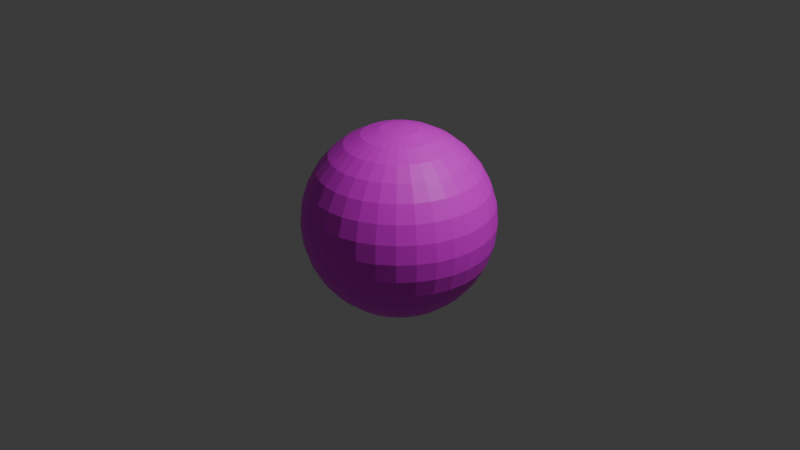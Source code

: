 # Source: 3D_icon.blend  (saved by Blender 4.1.24; exported with 4.5.12 LTS)
import bpy
from mathutils import Matrix  # noqa: F401  (used for matrix-valued properties, if any)

bpy.ops.wm.read_factory_settings(use_empty=True)
scene = bpy.context.scene
scene.name = 'Scene'

# ---- collections
col_collection = bpy.data.collections.new('Collection'); scene.collection.children.link(col_collection)

# ---- images (referenced by path relative to the original .blend; pixels are not part of the script)
import os
ASSET_DIR = os.environ.get("B2B_ASSET_DIR", "")  # directory of the original .blend (textures are referenced by path, not embedded)
HERE = os.path.dirname(os.path.abspath(__file__))  # packed textures are extracted next to this script under _unpacked/

def load_image(name, relpath, width, height, colorspace="sRGB"):
    """Load a texture the original file referenced (path relative to the .blend, or extracted next to this script)."""
    p = next((c for c in (os.path.join(HERE, relpath), os.path.join(ASSET_DIR, relpath)) if relpath and os.path.exists(c)), "")
    if p:
        img = bpy.data.images.load(p, check_existing=True)
        img.name = name
    else:  # same state as the original file: an image datablock whose file is absent (Cycles renders it pink)
        img = bpy.data.images.new(name, width, height)
        img.source = "FILE"
        img.filepath = "//" + (relpath or name)
    img.colorspace_settings.name = colorspace
    return img
img_fantasy_map_png = load_image('fantasy map.PNG', 'fantasy map.PNG', 1024, 1024, 'sRGB')

# ---- materials (node trees are filled in below, after node groups)
mat_material = bpy.data.materials.new('Material')
mat_material.alpha_threshold = 0.0
mat_material.use_transparent_shadow = False
mat_material.roughness = 0.5
mat_material.line_color = (0.0, 0.0, 0.0, 1.0)

# ---- material node trees
mat_material.use_nodes = True; mat_material.node_tree.nodes.clear()
_N = mat_material.node_tree.nodes; _L = mat_material.node_tree.links
n0 = _N.new('ShaderNodeOutputMaterial'); n0.name = 'Material Output'; n0.location = (300, 300)
n1 = _N.new('ShaderNodeBsdfPrincipled'); n1.name = 'Principled BSDF'; n1.location = (10, 300)
n1.inputs[3].default_value = 1.45
n2 = _N.new('ShaderNodeTexImage'); n2.name = 'Image Texture'; n2.location = (-190, 280)
n2.image = img_fantasy_map_png
n2.extension = 'EXTEND'
_L.new(n1.outputs[0], n0.inputs[0])
_L.new(n2.outputs[0], n1.inputs[0])
n0.is_active_output = True

# ---- world
world_world = bpy.data.worlds.new('World'); scene.world = world_world
world_world.use_nodes = True; world_world.node_tree.nodes.clear()
_N = world_world.node_tree.nodes; _L = world_world.node_tree.links
n0 = _N.new('ShaderNodeOutputWorld'); n0.name = 'World Output'; n0.location = (300, 300)
n1 = _N.new('ShaderNodeBackground'); n1.name = 'Background'; n1.location = (10, 300)
n1.inputs[0].default_value = (0.05088, 0.05088, 0.05088, 1.0)
_L.new(n1.outputs[0], n0.inputs[0])
n0.is_active_output = True
world_world.color = (0.05088, 0.05088, 0.05088)
world_world.use_sun_shadow = False
world_world.sun_shadow_jitter_overblur = 0.0

# ---- cameras
cam_camera = bpy.data.cameras.new('Camera')
cam_camera.clip_end = 100.0
cam_camera.ortho_scale = 7.314

# ---- lights
light_light = bpy.data.lights.new('Light', 'POINT')
light_light.transmission_factor = 0.0
light_light.energy = 1000.0
light_light.shadow_soft_size = 0.1
light_light.shadow_maximum_resolution = 0.006
light_light.use_absolute_resolution = True

# ---- meshes
me_sphere = bpy.data.meshes.new('Sphere')
me_sphere.from_pydata([(0.0, 0.5556, 0.8315), (0.0, 0.8315, 0.5556), (0.0, 0.9808, 0.1951), (0.0, 1.0, 0.0), (0.0, 0.9808, -0.1951), (0.0, 0.8315, -0.5556), (0.03806, 0.1913, 0.9808), (0.07466, 0.3753, 0.9239), (0.1084, 0.5449, 0.8315), (0.1379, 0.6935, 0.7071), (0.1622, 0.8155, 0.5556), (0.1802, 0.9061, 0.3827), (0.1913, 0.9619, 0.1951), (0.1951, 0.9808, 0.0), (0.1913, 0.9619, -0.1951), (0.1802, 0.9061, -0.3827), (0.1622, 0.8155, -0.5556), (0.1379, 0.6935, -0.7071), (0.1084, 0.5449, -0.8315), (0.07466, 0.3753, -0.9239), (0.03806, 0.1913, -0.9808), (0.07466, 0.1802, 0.9808), (0.1464, 0.3536, 0.9239), (0.2126, 0.5133, 0.8315), (0.2706, 0.6533, 0.7071), (0.3182, 0.7682, 0.5556), (0.3536, 0.8536, 0.3827), (0.3753, 0.9061, 0.1951), (0.3827, 0.9239, 0.0), (0.3753, 0.9061, -0.1951), (0.3536, 0.8536, -0.3827), (0.3182, 0.7682, -0.5556), (0.2706, 0.6533, -0.7071), (0.2126, 0.5133, -0.8315), (0.1464, 0.3536, -0.9239), (0.07466, 0.1802, -0.9808), (0.1084, 0.1622, 0.9808), (0.2126, 0.3182, 0.9239), (0.3087, 0.4619, 0.8315), (0.3928, 0.5879, 0.7071), (0.4619, 0.6913, 0.5556), (0.5133, 0.7682, 0.3827), (0.5449, 0.8155, 0.1951), (0.5556, 0.8315, 0.0), (0.5449, 0.8155, -0.1951), (0.5133, 0.7682, -0.3827), (0.4619, 0.6913, -0.5556), (0.3928, 0.5879, -0.7071), (0.3087, 0.4619, -0.8315), (0.2126, 0.3182, -0.9239), (0.1084, 0.1622, -0.9808), (0.1379, 0.1379, 0.9808), (0.2706, 0.2706, 0.9239), (0.3928, 0.3928, 0.8315), (0.5, 0.5, 0.7071), (0.5879, 0.5879, 0.5556), (0.6533, 0.6533, 0.3827), (0.6935, 0.6935, 0.1951), (0.7071, 0.7071, 0.0), (0.6935, 0.6935, -0.1951), (0.6533, 0.6533, -0.3827), (0.5879, 0.5879, -0.5556), (0.5, 0.5, -0.7071), (0.3928, 0.3928, -0.8315), (0.2706, 0.2706, -0.9239), (0.1379, 0.1379, -0.9808), (0.1622, 0.1084, 0.9808), (0.3182, 0.2126, 0.9239), (0.4619, 0.3087, 0.8315), (0.5879, 0.3928, 0.7071), (0.6913, 0.4619, 0.5556), (0.7682, 0.5133, 0.3827), (0.8155, 0.5449, 0.1951), (0.8315, 0.5556, 0.0), (0.8155, 0.5449, -0.1951), (0.7682, 0.5133, -0.3827), (0.6913, 0.4619, -0.5556), (0.5879, 0.3928, -0.7071), (0.4619, 0.3087, -0.8315), (0.3182, 0.2126, -0.9239), (0.1622, 0.1084, -0.9808), (0.0, 0.0, 1.0), (0.1802, 0.07466, 0.9808), (0.3536, 0.1464, 0.9239), (0.5133, 0.2126, 0.8315), (0.6533, 0.2706, 0.7071), (0.7682, 0.3182, 0.5556), (0.8536, 0.3536, 0.3827), (0.9061, 0.3753, 0.1951), (0.9239, 0.3827, 0.0), (0.9061, 0.3753, -0.1951), (0.8536, 0.3536, -0.3827), (0.7682, 0.3182, -0.5556), (0.6533, 0.2706, -0.7071), (0.5133, 0.2126, -0.8315), (0.3536, 0.1464, -0.9239), (0.1802, 0.07466, -0.9808), (0.1913, 0.03806, 0.9808), (0.3753, 0.07466, 0.9239), (0.5449, 0.1084, 0.8315), (0.6935, 0.1379, 0.7071), (0.8155, 0.1622, 0.5556), (0.9061, 0.1802, 0.3827), (0.9619, 0.1913, 0.1951), (0.9808, 0.1951, 0.0), (0.9619, 0.1913, -0.1951), (0.9061, 0.1802, -0.3827), (0.8155, 0.1622, -0.5556), (0.6935, 0.1379, -0.7071), (0.5449, 0.1084, -0.8315), (0.3753, 0.07466, -0.9239), (0.1913, 0.03806, -0.9808), (0.1951, -1.118e-08, 0.9808), (0.3827, -2.235e-08, 0.9239), (0.5556, -5.215e-08, 0.8315), (0.7071, 1.49e-08, 0.7071), (0.8315, -8.941e-08, 0.5556), (0.9239, 4.47e-08, 0.3827), (0.9808, -8.941e-08, 0.1951), (1.0, -1.639e-07, 0.0), (0.9808, -8.941e-08, -0.1951), (0.9239, 4.47e-08, -0.3827), (0.8315, -8.941e-08, -0.5556), (0.7071, 1.49e-08, -0.7071), (0.5556, -5.215e-08, -0.8315), (0.3827, -2.235e-08, -0.9239), (0.1951, -1.118e-08, -0.9808), (0.1913, -0.03806, 0.9808), (0.3753, -0.07466, 0.9239), (0.5449, -0.1084, 0.8315), (0.6935, -0.1379, 0.7071), (0.8155, -0.1622, 0.5556), (0.9061, -0.1802, 0.3827), (0.9619, -0.1913, 0.1951), (0.9808, -0.1951, 0.0), (0.9619, -0.1913, -0.1951), (0.9061, -0.1802, -0.3827), (0.8155, -0.1622, -0.5556), (0.6935, -0.1379, -0.7071), (0.5449, -0.1084, -0.8315), (0.3753, -0.07466, -0.9239), (0.1913, -0.03806, -0.9808), (0.1802, -0.07466, 0.9808), (0.3536, -0.1464, 0.9239), (0.5133, -0.2126, 0.8315), (0.6533, -0.2706, 0.7071), (0.7682, -0.3182, 0.5556), (0.8536, -0.3536, 0.3827), (0.9061, -0.3753, 0.1951), (0.9239, -0.3827, 0.0), (0.9061, -0.3753, -0.1951), (0.8536, -0.3536, -0.3827), (0.7682, -0.3182, -0.5556), (0.6533, -0.2706, -0.7071), (0.5133, -0.2126, -0.8315), (0.3536, -0.1464, -0.9239), (0.1802, -0.07466, -0.9808), (0.1622, -0.1084, 0.9808), (0.3182, -0.2126, 0.9239), (0.4619, -0.3087, 0.8315), (0.5879, -0.3928, 0.7071), (0.6913, -0.4619, 0.5556), (0.7682, -0.5133, 0.3827), (0.8155, -0.5449, 0.1951), (0.8315, -0.5556, 0.0), (0.8155, -0.5449, -0.1951), (0.7682, -0.5133, -0.3827), (0.6913, -0.4619, -0.5556), (0.5879, -0.3928, -0.7071), (0.4619, -0.3087, -0.8315), (0.3182, -0.2126, -0.9239), (0.1622, -0.1084, -0.9808), (0.1379, -0.1379, 0.9808), (0.2706, -0.2706, 0.9239), (0.3928, -0.3928, 0.8315), (0.5, -0.5, 0.7071), (0.5879, -0.5879, 0.5556), (0.6533, -0.6533, 0.3827), (0.6935, -0.6935, 0.1951), (0.7071, -0.7071, 0.0), (0.6935, -0.6935, -0.1951), (0.6533, -0.6533, -0.3827), (0.5879, -0.5879, -0.5556), (0.5, -0.5, -0.7071), (0.3928, -0.3928, -0.8315), (0.2706, -0.2706, -0.9239), (0.1379, -0.1379, -0.9808), (0.1084, -0.1622, 0.9808), (0.2126, -0.3182, 0.9239), (0.3087, -0.4619, 0.8315), (0.3928, -0.5879, 0.7071), (0.4619, -0.6913, 0.5556), (0.5133, -0.7682, 0.3827), (0.5449, -0.8155, 0.1951), (0.5556, -0.8315, 0.0), (0.5449, -0.8155, -0.1951), (0.5133, -0.7682, -0.3827), (0.4619, -0.6913, -0.5556), (0.3928, -0.5879, -0.7071), (0.3087, -0.4619, -0.8315), (0.2126, -0.3182, -0.9239), (0.1084, -0.1622, -0.9808), (0.07466, -0.1802, 0.9808), (0.1464, -0.3536, 0.9239), (0.2126, -0.5133, 0.8315), (0.2706, -0.6533, 0.7071), (0.3182, -0.7682, 0.5556), (0.3536, -0.8536, 0.3827), (0.3753, -0.9061, 0.1951), (0.3827, -0.9239, 0.0), (0.3753, -0.9061, -0.1951), (0.3536, -0.8536, -0.3827), (0.3182, -0.7682, -0.5556), (0.2706, -0.6533, -0.7071), (0.2126, -0.5133, -0.8315), (0.1464, -0.3536, -0.9239), (0.07466, -0.1802, -0.9808), (0.03806, -0.1913, 0.9808), (0.07466, -0.3753, 0.9239), (0.1084, -0.5449, 0.8315), (0.1379, -0.6935, 0.7071), (0.1622, -0.8155, 0.5556), (0.1802, -0.9061, 0.3827), (0.1913, -0.9619, 0.1951), (0.1951, -0.9808, 0.0), (0.1913, -0.9619, -0.1951), (0.1802, -0.9061, -0.3827), (0.1622, -0.8155, -0.5556), (0.1379, -0.6935, -0.7071), (0.1084, -0.5449, -0.8315), (0.07466, -0.3753, -0.9239), (0.03806, -0.1913, -0.9808), (-7.451e-09, -0.1951, 0.9808), (-5.215e-08, -0.3827, 0.9239), (-9.686e-08, -0.5556, 0.8315), (-1.49e-08, -0.7071, 0.7071), (-1.043e-07, -0.8315, 0.5556), (2.98e-08, -0.9239, 0.3827), (-1.341e-07, -0.9808, 0.1951), (-3.278e-07, -1.0, 0.0), (-1.341e-07, -0.9808, -0.1951), (2.98e-08, -0.9239, -0.3827), (-1.043e-07, -0.8315, -0.5556), (-1.49e-08, -0.7071, -0.7071), (-9.686e-08, -0.5556, -0.8315), (-5.215e-08, -0.3827, -0.9239), (-7.451e-09, -0.1951, -0.9808), (-0.03806, -0.1913, 0.9808), (-0.07466, -0.3753, 0.9239), (-0.1084, -0.5449, 0.8315), (-0.1379, -0.6935, 0.7071), (-0.1622, -0.8155, 0.5556), (-0.1802, -0.9061, 0.3827), (-0.1913, -0.9619, 0.1951), (-0.1951, -0.9808, 0.0), (-0.1913, -0.9619, -0.1951), (-0.1802, -0.9061, -0.3827), (-0.1622, -0.8155, -0.5556), (-0.1379, -0.6935, -0.7071), (-0.1084, -0.5449, -0.8315), (-0.07466, -0.3753, -0.9239), (-0.03806, -0.1913, -0.9808), (-0.07466, -0.1802, 0.9808), (-0.1464, -0.3536, 0.9239), (-0.2126, -0.5133, 0.8315), (-0.2706, -0.6533, 0.7071), (-0.3182, -0.7682, 0.5556), (-0.3536, -0.8536, 0.3827), (-0.3753, -0.9061, 0.1951), (-0.3827, -0.9239, 0.0), (-0.3753, -0.9061, -0.1951), (-0.3536, -0.8536, -0.3827), (-0.3182, -0.7682, -0.5556), (-0.2706, -0.6533, -0.7071), (-0.2126, -0.5133, -0.8315), (-0.1464, -0.3536, -0.9239), (-0.07466, -0.1802, -0.9808), (-0.1084, -0.1622, 0.9808), (-0.2126, -0.3182, 0.9239), (-0.3087, -0.4619, 0.8315), (-0.3928, -0.5879, 0.7071), (-0.4619, -0.6913, 0.5556), (-0.5133, -0.7682, 0.3827), (-0.5449, -0.8155, 0.1951), (-0.5556, -0.8315, 0.0), (-0.5449, -0.8155, -0.1951), (-0.5133, -0.7682, -0.3827), (-0.4619, -0.6913, -0.5556), (-0.3928, -0.5879, -0.7071), (-0.3087, -0.4619, -0.8315), (-0.2126, -0.3182, -0.9239), (-0.1084, -0.1622, -0.9808), (-0.1379, -0.1379, 0.9808), (-0.2706, -0.2706, 0.9239), (-0.3928, -0.3928, 0.8315), (-0.5, -0.5, 0.7071), (-0.5879, -0.5879, 0.5556), (-0.6533, -0.6533, 0.3827), (-0.6935, -0.6935, 0.1951), (-0.7071, -0.7071, 0.0), (-0.6935, -0.6935, -0.1951), (-0.6533, -0.6533, -0.3827), (-0.5879, -0.5879, -0.5556), (-0.5, -0.5, -0.7071), (-0.3928, -0.3928, -0.8315), (-0.2706, -0.2706, -0.9239), (-0.1379, -0.1379, -0.9808), (0.0, 0.0, -1.0), (-0.1622, -0.1084, 0.9808), (-0.3182, -0.2126, 0.9239), (-0.4619, -0.3087, 0.8315), (-0.5879, -0.3928, 0.7071), (-0.6913, -0.4619, 0.5556), (-0.7682, -0.5133, 0.3827), (-0.8155, -0.5449, 0.1951), (-0.8315, -0.5556, 0.0), (-0.8155, -0.5449, -0.1951), (-0.7682, -0.5133, -0.3827), (-0.6913, -0.4619, -0.5556), (-0.5879, -0.3928, -0.7071), (-0.4619, -0.3087, -0.8315), (-0.3182, -0.2126, -0.9239), (-0.1622, -0.1084, -0.9808), (-0.1802, -0.07466, 0.9808), (-0.3536, -0.1464, 0.9239), (-0.5133, -0.2126, 0.8315), (-0.6533, -0.2706, 0.7071), (-0.7682, -0.3182, 0.5556), (-0.8536, -0.3536, 0.3827), (-0.9061, -0.3753, 0.1951), (-0.9239, -0.3827, 0.0), (-0.9061, -0.3753, -0.1951), (-0.8536, -0.3536, -0.3827), (-0.7682, -0.3182, -0.5556), (-0.6533, -0.2706, -0.7071), (-0.5133, -0.2126, -0.8315), (-0.3536, -0.1464, -0.9239), (-0.1802, -0.07466, -0.9808), (-0.1913, -0.03806, 0.9808), (-0.3753, -0.07466, 0.9239), (-0.5449, -0.1084, 0.8315), (-0.6935, -0.1379, 0.7071), (-0.8155, -0.1622, 0.5556), (-0.9061, -0.1802, 0.3827), (-0.9619, -0.1913, 0.1951), (-0.9808, -0.1951, 0.0), (-0.9619, -0.1913, -0.1951), (-0.9061, -0.1802, -0.3827), (-0.8155, -0.1622, -0.5556), (-0.6935, -0.1379, -0.7071), (-0.5449, -0.1084, -0.8315), (-0.3753, -0.07466, -0.9239), (-0.1913, -0.03806, -0.9808), (-0.1951, 1.863e-08, 0.9808), (-0.3827, 5.215e-08, 0.9239), (-0.5556, 1.49e-07, 0.8315), (-0.7071, 2.98e-08, 0.7071), (-0.8315, 1.639e-07, 0.5556), (-0.9239, 1.49e-08, 0.3827), (-0.9808, 2.682e-07, 0.1951), (-1.0, 4.47e-07, 0.0), (-0.9808, 2.682e-07, -0.1951), (-0.9239, 1.49e-08, -0.3827), (-0.8315, 1.639e-07, -0.5556), (-0.7071, 2.98e-08, -0.7071), (-0.5556, 1.49e-07, -0.8315), (-0.3827, 5.215e-08, -0.9239), (-0.1951, 1.863e-08, -0.9808), (-0.1913, 0.03806, 0.9808), (-0.3753, 0.07466, 0.9239), (-0.5449, 0.1084, 0.8315), (-0.6935, 0.1379, 0.7071), (-0.8155, 0.1622, 0.5556), (-0.9061, 0.1802, 0.3827), (-0.9619, 0.1913, 0.1951), (-0.9808, 0.1951, 0.0), (-0.9619, 0.1913, -0.1951), (-0.9061, 0.1802, -0.3827), (-0.8155, 0.1622, -0.5556), (-0.6935, 0.1379, -0.7071), (-0.5449, 0.1084, -0.8315), (-0.3753, 0.07466, -0.9239), (-0.1913, 0.03806, -0.9808), (-0.1802, 0.07466, 0.9808), (-0.3536, 0.1464, 0.9239), (-0.5133, 0.2126, 0.8315), (-0.6533, 0.2706, 0.7071), (-0.7682, 0.3182, 0.5556), (-0.8536, 0.3536, 0.3827), (-0.9061, 0.3753, 0.1951), (-0.9239, 0.3827, 0.0), (-0.9061, 0.3753, -0.1951), (-0.8536, 0.3536, -0.3827), (-0.7682, 0.3182, -0.5556), (-0.6533, 0.2706, -0.7071), (-0.5133, 0.2126, -0.8315), (-0.3536, 0.1464, -0.9239), (-0.1802, 0.07466, -0.9808), (-0.1622, 0.1084, 0.9808), (-0.3182, 0.2126, 0.9239), (-0.4619, 0.3087, 0.8315), (-0.5879, 0.3928, 0.7071), (-0.6913, 0.4619, 0.5556), (-0.7682, 0.5133, 0.3827), (-0.8155, 0.5449, 0.1951), (-0.8315, 0.5556, 0.0), (-0.8155, 0.5449, -0.1951), (-0.7682, 0.5133, -0.3827), (-0.6913, 0.4619, -0.5556), (-0.5879, 0.3928, -0.7071), (-0.4619, 0.3087, -0.8315), (-0.3182, 0.2126, -0.9239), (-0.1622, 0.1084, -0.9808), (-0.1379, 0.1379, 0.9808), (-0.2706, 0.2706, 0.9239), (-0.3928, 0.3928, 0.8315), (-0.5, 0.5, 0.7071), (-0.5879, 0.5879, 0.5556), (-0.6533, 0.6533, 0.3827), (-0.6935, 0.6935, 0.1951), (-0.7071, 0.7071, 0.0), (-0.6935, 0.6935, -0.1951), (-0.6533, 0.6533, -0.3827), (-0.5879, 0.5879, -0.5556), (-0.5, 0.5, -0.7071), (-0.3928, 0.3928, -0.8315), (-0.2706, 0.2706, -0.9239), (-0.1379, 0.1379, -0.9808), (-0.1084, 0.1622, 0.9808), (-0.2126, 0.3182, 0.9239), (-0.3087, 0.4619, 0.8315), (-0.3928, 0.5879, 0.7071), (-0.4619, 0.6913, 0.5556), (-0.5133, 0.7682, 0.3827), (-0.5449, 0.8155, 0.1951), (-0.5556, 0.8315, 0.0), (-0.5449, 0.8155, -0.1951), (-0.5133, 0.7682, -0.3827), (-0.4619, 0.6913, -0.5556), (-0.3928, 0.5879, -0.7071), (-0.3087, 0.4619, -0.8315), (-0.2126, 0.3182, -0.9239), (-0.1084, 0.1622, -0.9808), (-0.07466, 0.1802, 0.9808), (-0.1464, 0.3536, 0.9239), (-0.2126, 0.5133, 0.8315), (-0.2706, 0.6533, 0.7071), (-0.3182, 0.7682, 0.5556), (-0.3536, 0.8536, 0.3827), (-0.3753, 0.9061, 0.1951), (-0.3827, 0.9239, 0.0), (-0.3753, 0.9061, -0.1951), (-0.3536, 0.8536, -0.3827), (-0.3182, 0.7682, -0.5556), (-0.2706, 0.6533, -0.7071), (-0.2126, 0.5133, -0.8315), (-0.1464, 0.3536, -0.9239), (-0.07466, 0.1802, -0.9808), (-0.03806, 0.1913, 0.9808), (-0.07466, 0.3753, 0.9239), (-0.1084, 0.5449, 0.8315), (-0.1379, 0.6935, 0.7071), (-0.1622, 0.8155, 0.5556), (-0.1802, 0.9061, 0.3827), (-0.1913, 0.9619, 0.1951), (-0.1951, 0.9808, 0.0), (-0.1913, 0.9619, -0.1951), (-0.1802, 0.9061, -0.3827), (-0.1622, 0.8155, -0.5556), (-0.1379, 0.6935, -0.7071), (-0.1084, 0.5449, -0.8315), (-0.07466, 0.3753, -0.9239), (-0.03806, 0.1913, -0.9808), (1.49e-08, 0.1951, 0.9808), (6.706e-08, 0.3827, 0.9239), (8.941e-08, 0.7071, 0.7071), (5.96e-08, 0.9239, 0.3827), (5.96e-08, 0.9239, -0.3827), (8.941e-08, 0.7071, -0.7071), (2.161e-07, 0.5556, -0.8315), (6.706e-08, 0.3827, -0.9239), (1.49e-08, 0.1951, -0.9808)], [], [(2, 476, 11, 12), (481, 480, 19, 20), (3, 2, 12, 13), (473, 81, 6), (307, 481, 20), (4, 3, 13, 14), (474, 473, 6, 7), (477, 4, 14, 15), (0, 474, 7, 8), (5, 477, 15, 16), (475, 0, 8, 9), (478, 5, 16, 17), (1, 475, 9, 10), (479, 478, 17, 18), (476, 1, 10, 11), (480, 479, 18, 19), (18, 17, 32, 33), (11, 10, 25, 26), (19, 18, 33, 34), (12, 11, 26, 27), (20, 19, 34, 35), (13, 12, 27, 28), (6, 81, 21), (307, 20, 35), (14, 13, 28, 29), (7, 6, 21, 22), (15, 14, 29, 30), (8, 7, 22, 23), (16, 15, 30, 31), (9, 8, 23, 24), (17, 16, 31, 32), (10, 9, 24, 25), (30, 29, 44, 45), (23, 22, 37, 38), (31, 30, 45, 46), (24, 23, 38, 39), (32, 31, 46, 47), (25, 24, 39, 40), (33, 32, 47, 48), (26, 25, 40, 41), (34, 33, 48, 49), (27, 26, 41, 42), (35, 34, 49, 50), (28, 27, 42, 43), (21, 81, 36), (307, 35, 50), (29, 28, 43, 44), (22, 21, 36, 37), (49, 48, 63, 64), (42, 41, 56, 57), (50, 49, 64, 65), (43, 42, 57, 58), (36, 81, 51), (307, 50, 65), (44, 43, 58, 59), (37, 36, 51, 52), (45, 44, 59, 60), (38, 37, 52, 53), (46, 45, 60, 61), (39, 38, 53, 54), (47, 46, 61, 62), (40, 39, 54, 55), (48, 47, 62, 63), (41, 40, 55, 56), (53, 52, 67, 68), (61, 60, 75, 76), (54, 53, 68, 69), (62, 61, 76, 77), (55, 54, 69, 70), (63, 62, 77, 78), (56, 55, 70, 71), (64, 63, 78, 79), (57, 56, 71, 72), (65, 64, 79, 80), (58, 57, 72, 73), (51, 81, 66), (307, 65, 80), (59, 58, 73, 74), (52, 51, 66, 67), (60, 59, 74, 75), (72, 71, 87, 88), (80, 79, 95, 96), (73, 72, 88, 89), (66, 81, 82), (307, 80, 96), (74, 73, 89, 90), (67, 66, 82, 83), (75, 74, 90, 91), (68, 67, 83, 84), (76, 75, 91, 92), (69, 68, 84, 85), (77, 76, 92, 93), (70, 69, 85, 86), (78, 77, 93, 94), (71, 70, 86, 87), (79, 78, 94, 95), (92, 91, 106, 107), (85, 84, 99, 100), (93, 92, 107, 108), (86, 85, 100, 101), (94, 93, 108, 109), (87, 86, 101, 102), (95, 94, 109, 110), (88, 87, 102, 103), (96, 95, 110, 111), (89, 88, 103, 104), (82, 81, 97), (307, 96, 111), (90, 89, 104, 105), (83, 82, 97, 98), (91, 90, 105, 106), (84, 83, 98, 99), (111, 110, 125, 126), (104, 103, 118, 119), (97, 81, 112), (307, 111, 126), (105, 104, 119, 120), (98, 97, 112, 113), (106, 105, 120, 121), (99, 98, 113, 114), (107, 106, 121, 122), (100, 99, 114, 115), (108, 107, 122, 123), (101, 100, 115, 116), (109, 108, 123, 124), (102, 101, 116, 117), (110, 109, 124, 125), (103, 102, 117, 118), (115, 114, 129, 130), (123, 122, 137, 138), (116, 115, 130, 131), (124, 123, 138, 139), (117, 116, 131, 132), (125, 124, 139, 140), (118, 117, 132, 133), (126, 125, 140, 141), (119, 118, 133, 134), (112, 81, 127), (307, 126, 141), (120, 119, 134, 135), (113, 112, 127, 128), (121, 120, 135, 136), (114, 113, 128, 129), (122, 121, 136, 137), (134, 133, 148, 149), (127, 81, 142), (307, 141, 156), (135, 134, 149, 150), (128, 127, 142, 143), (136, 135, 150, 151), (129, 128, 143, 144), (137, 136, 151, 152), (130, 129, 144, 145), (138, 137, 152, 153), (131, 130, 145, 146), (139, 138, 153, 154), (132, 131, 146, 147), (140, 139, 154, 155), (133, 132, 147, 148), (141, 140, 155, 156), (153, 152, 167, 168), (146, 145, 160, 161), (154, 153, 168, 169), (147, 146, 161, 162), (155, 154, 169, 170), (148, 147, 162, 163), (156, 155, 170, 171), (149, 148, 163, 164), (142, 81, 157), (307, 156, 171), (150, 149, 164, 165), (143, 142, 157, 158), (151, 150, 165, 166), (144, 143, 158, 159), (152, 151, 166, 167), (145, 144, 159, 160), (307, 171, 186), (165, 164, 179, 180), (158, 157, 172, 173), (166, 165, 180, 181), (159, 158, 173, 174), (167, 166, 181, 182), (160, 159, 174, 175), (168, 167, 182, 183), (161, 160, 175, 176), (169, 168, 183, 184), (162, 161, 176, 177), (170, 169, 184, 185), (163, 162, 177, 178), (171, 170, 185, 186), (164, 163, 178, 179), (157, 81, 172), (184, 183, 198, 199), (177, 176, 191, 192), (185, 184, 199, 200), (178, 177, 192, 193), (186, 185, 200, 201), (179, 178, 193, 194), (172, 81, 187), (307, 186, 201), (180, 179, 194, 195), (173, 172, 187, 188), (181, 180, 195, 196), (174, 173, 188, 189), (182, 181, 196, 197), (175, 174, 189, 190), (183, 182, 197, 198), (176, 175, 190, 191), (188, 187, 202, 203), (196, 195, 210, 211), (189, 188, 203, 204), (197, 196, 211, 212), (190, 189, 204, 205), (198, 197, 212, 213), (191, 190, 205, 206), (199, 198, 213, 214), (192, 191, 206, 207), (200, 199, 214, 215), (193, 192, 207, 208), (201, 200, 215, 216), (194, 193, 208, 209), (187, 81, 202), (307, 201, 216), (195, 194, 209, 210), (207, 206, 221, 222), (215, 214, 229, 230), (208, 207, 222, 223), (216, 215, 230, 231), (209, 208, 223, 224), (202, 81, 217), (307, 216, 231), (210, 209, 224, 225), (203, 202, 217, 218), (211, 210, 225, 226), (204, 203, 218, 219), (212, 211, 226, 227), (205, 204, 219, 220), (213, 212, 227, 228), (206, 205, 220, 221), (214, 213, 228, 229), (226, 225, 240, 241), (219, 218, 233, 234), (227, 226, 241, 242), (220, 219, 234, 235), (228, 227, 242, 243), (221, 220, 235, 236), (229, 228, 243, 244), (222, 221, 236, 237), (230, 229, 244, 245), (223, 222, 237, 238), (231, 230, 245, 246), (224, 223, 238, 239), (217, 81, 232), (307, 231, 246), (225, 224, 239, 240), (218, 217, 232, 233), (245, 244, 259, 260), (238, 237, 252, 253), (246, 245, 260, 261), (239, 238, 253, 254), (232, 81, 247), (307, 246, 261), (240, 239, 254, 255), (233, 232, 247, 248), (241, 240, 255, 256), (234, 233, 248, 249), (242, 241, 256, 257), (235, 234, 249, 250), (243, 242, 257, 258), (236, 235, 250, 251), (244, 243, 258, 259), (237, 236, 251, 252), (249, 248, 263, 264), (257, 256, 271, 272), (250, 249, 264, 265), (258, 257, 272, 273), (251, 250, 265, 266), (259, 258, 273, 274), (252, 251, 266, 267), (260, 259, 274, 275), (253, 252, 267, 268), (261, 260, 275, 276), (254, 253, 268, 269), (247, 81, 262), (307, 261, 276), (255, 254, 269, 270), (248, 247, 262, 263), (256, 255, 270, 271), (268, 267, 282, 283), (276, 275, 290, 291), (269, 268, 283, 284), (262, 81, 277), (307, 276, 291), (270, 269, 284, 285), (263, 262, 277, 278), (271, 270, 285, 286), (264, 263, 278, 279), (272, 271, 286, 287), (265, 264, 279, 280), (273, 272, 287, 288), (266, 265, 280, 281), (274, 273, 288, 289), (267, 266, 281, 282), (275, 274, 289, 290), (287, 286, 301, 302), (280, 279, 294, 295), (288, 287, 302, 303), (281, 280, 295, 296), (289, 288, 303, 304), (282, 281, 296, 297), (290, 289, 304, 305), (283, 282, 297, 298), (291, 290, 305, 306), (284, 283, 298, 299), (277, 81, 292), (307, 291, 306), (285, 284, 299, 300), (278, 277, 292, 293), (286, 285, 300, 301), (279, 278, 293, 294), (306, 305, 321, 322), (299, 298, 314, 315), (292, 81, 308), (307, 306, 322), (300, 299, 315, 316), (293, 292, 308, 309), (301, 300, 316, 317), (294, 293, 309, 310), (302, 301, 317, 318), (295, 294, 310, 311), (303, 302, 318, 319), (296, 295, 311, 312), (304, 303, 319, 320), (297, 296, 312, 313), (305, 304, 320, 321), (298, 297, 313, 314), (319, 318, 333, 334), (312, 311, 326, 327), (320, 319, 334, 335), (313, 312, 327, 328), (321, 320, 335, 336), (314, 313, 328, 329), (322, 321, 336, 337), (315, 314, 329, 330), (308, 81, 323), (307, 322, 337), (316, 315, 330, 331), (309, 308, 323, 324), (317, 316, 331, 332), (310, 309, 324, 325), (318, 317, 332, 333), (311, 310, 325, 326), (323, 81, 338), (307, 337, 352), (331, 330, 345, 346), (324, 323, 338, 339), (332, 331, 346, 347), (325, 324, 339, 340), (333, 332, 347, 348), (326, 325, 340, 341), (334, 333, 348, 349), (327, 326, 341, 342), (335, 334, 349, 350), (328, 327, 342, 343), (336, 335, 350, 351), (329, 328, 343, 344), (337, 336, 351, 352), (330, 329, 344, 345), (342, 341, 356, 357), (350, 349, 364, 365), (343, 342, 357, 358), (351, 350, 365, 366), (344, 343, 358, 359), (352, 351, 366, 367), (345, 344, 359, 360), (338, 81, 353), (307, 352, 367), (346, 345, 360, 361), (339, 338, 353, 354), (347, 346, 361, 362), (340, 339, 354, 355), (348, 347, 362, 363), (341, 340, 355, 356), (349, 348, 363, 364), (361, 360, 375, 376), (354, 353, 368, 369), (362, 361, 376, 377), (355, 354, 369, 370), (363, 362, 377, 378), (356, 355, 370, 371), (364, 363, 378, 379), (357, 356, 371, 372), (365, 364, 379, 380), (358, 357, 372, 373), (366, 365, 380, 381), (359, 358, 373, 374), (367, 366, 381, 382), (360, 359, 374, 375), (353, 81, 368), (307, 367, 382), (380, 379, 394, 395), (373, 372, 387, 388), (381, 380, 395, 396), (374, 373, 388, 389), (382, 381, 396, 397), (375, 374, 389, 390), (368, 81, 383), (307, 382, 397), (376, 375, 390, 391), (369, 368, 383, 384), (377, 376, 391, 392), (370, 369, 384, 385), (378, 377, 392, 393), (371, 370, 385, 386), (379, 378, 393, 394), (372, 371, 386, 387), (384, 383, 398, 399), (392, 391, 406, 407), (385, 384, 399, 400), (393, 392, 407, 408), (386, 385, 400, 401), (394, 393, 408, 409), (387, 386, 401, 402), (395, 394, 409, 410), (388, 387, 402, 403), (396, 395, 410, 411), (389, 388, 403, 404), (397, 396, 411, 412), (390, 389, 404, 405), (383, 81, 398), (307, 397, 412), (391, 390, 405, 406), (403, 402, 417, 418), (411, 410, 425, 426), (404, 403, 418, 419), (412, 411, 426, 427), (405, 404, 419, 420), (398, 81, 413), (307, 412, 427), (406, 405, 420, 421), (399, 398, 413, 414), (407, 406, 421, 422), (400, 399, 414, 415), (408, 407, 422, 423), (401, 400, 415, 416), (409, 408, 423, 424), (402, 401, 416, 417), (410, 409, 424, 425), (422, 421, 436, 437), (415, 414, 429, 430), (423, 422, 437, 438), (416, 415, 430, 431), (424, 423, 438, 439), (417, 416, 431, 432), (425, 424, 439, 440), (418, 417, 432, 433), (426, 425, 440, 441), (419, 418, 433, 434), (427, 426, 441, 442), (420, 419, 434, 435), (413, 81, 428), (307, 427, 442), (421, 420, 435, 436), (414, 413, 428, 429), (441, 440, 455, 456), (434, 433, 448, 449), (442, 441, 456, 457), (435, 434, 449, 450), (428, 81, 443), (307, 442, 457), (436, 435, 450, 451), (429, 428, 443, 444), (437, 436, 451, 452), (430, 429, 444, 445), (438, 437, 452, 453), (431, 430, 445, 446), (439, 438, 453, 454), (432, 431, 446, 447), (440, 439, 454, 455), (433, 432, 447, 448), (453, 452, 467, 468), (446, 445, 460, 461), (454, 453, 468, 469), (447, 446, 461, 462), (455, 454, 469, 470), (448, 447, 462, 463), (456, 455, 470, 471), (449, 448, 463, 464), (457, 456, 471, 472), (450, 449, 464, 465), (443, 81, 458), (307, 457, 472), (451, 450, 465, 466), (444, 443, 458, 459), (452, 451, 466, 467), (445, 444, 459, 460), (472, 471, 480, 481), (465, 464, 2, 3), (458, 81, 473), (307, 472, 481), (466, 465, 3, 4), (459, 458, 473, 474), (467, 466, 4, 477), (460, 459, 474, 0), (468, 467, 477, 5), (461, 460, 0, 475), (469, 468, 5, 478), (462, 461, 475, 1), (470, 469, 478, 479), (463, 462, 1, 476), (471, 470, 479, 480), (464, 463, 476, 2)])
_uv = me_sphere.uv_layers.new(name='UVMap')
_uv.uv.foreach_set('vector', [0.7291, 0.5573, 0.7291, 0.6146, 0.7005, 0.6146, 0.7005, 0.5573, 0.7291, 0.09899, 0.7291, 0.1563, 0.7005, 0.1563, 0.7005, 0.09899, 0.7291, 0.5, 0.7291, 0.5573, 0.7005, 0.5573, 0.7005, 0.5, 0.7291, 0.901, 0.7148, 0.9583, 0.7005, 0.901, 0.7148, 0.04171, 0.7291, 0.09899, 0.7005, 0.09899, 0.7291, 0.4427, 0.7291, 0.5, 0.7005, 0.5, 0.7005, 0.4427, 0.7291, 0.8437, 0.7291, 0.901, 0.7005, 0.901, 0.7005, 0.8437, 0.7291, 0.3854, 0.7291, 0.4427, 0.7005, 0.4427, 0.7005, 0.3854, 0.7291, 0.7864, 0.7291, 0.8437, 0.7005, 0.8437, 0.7005, 0.7864, 0.7291, 0.3281, 0.7291, 0.3854, 0.7005, 0.3854, 0.7005, 0.3281, 0.7291, 0.7291, 0.7291, 0.7864, 0.7005, 0.7864, 0.7005, 0.7291, 0.7291, 0.2709, 0.7291, 0.3281, 0.7005, 0.3281, 0.7005, 0.2709, 0.7291, 0.6719, 0.7291, 0.7291, 0.7005, 0.7291, 0.7005, 0.6719, 0.7291, 0.2136, 0.7291, 0.2709, 0.7005, 0.2709, 0.7005, 0.2136, 0.7291, 0.6146, 0.7291, 0.6719, 0.7005, 0.6719, 0.7005, 0.6146, 0.7291, 0.1563, 0.7291, 0.2136, 0.7005, 0.2136, 0.7005, 0.1563, 0.7005, 0.2136, 0.7005, 0.2709, 0.6719, 0.2709, 0.6719, 0.2136, 0.7005, 0.6146, 0.7005, 0.6719, 0.6719, 0.6719, 0.6719, 0.6146, 0.7005, 0.1563, 0.7005, 0.2136, 0.6719, 0.2136, 0.6719, 0.1563, 0.7005, 0.5573, 0.7005, 0.6146, 0.6719, 0.6146, 0.6719, 0.5573, 0.7005, 0.09899, 0.7005, 0.1563, 0.6719, 0.1563, 0.6719, 0.09899, 0.7005, 0.5, 0.7005, 0.5573, 0.6719, 0.5573, 0.6719, 0.5, 0.7005, 0.901, 0.6862, 0.9583, 0.6719, 0.901, 0.6862, 0.04171, 0.7005, 0.09899, 0.6719, 0.09899, 0.7005, 0.4427, 0.7005, 0.5, 0.6719, 0.5, 0.6719, 0.4427, 0.7005, 0.8437, 0.7005, 0.901, 0.6719, 0.901, 0.6719, 0.8437, 0.7005, 0.3854, 0.7005, 0.4427, 0.6719, 0.4427, 0.6719, 0.3854, 0.7005, 0.7864, 0.7005, 0.8437, 0.6719, 0.8437, 0.6719, 0.7864, 0.7005, 0.3281, 0.7005, 0.3854, 0.6719, 0.3854, 0.6719, 0.3281, 0.7005, 0.7291, 0.7005, 0.7864, 0.6719, 0.7864, 0.6719, 0.7291, 0.7005, 0.2709, 0.7005, 0.3281, 0.6719, 0.3281, 0.6719, 0.2709, 0.7005, 0.6719, 0.7005, 0.7291, 0.6719, 0.7291, 0.6719, 0.6719, 0.6719, 0.3854, 0.6719, 0.4427, 0.6432, 0.4427, 0.6432, 0.3854, 0.6719, 0.7864, 0.6719, 0.8437, 0.6432, 0.8437, 0.6432, 0.7864, 0.6719, 0.3281, 0.6719, 0.3854, 0.6432, 0.3854, 0.6432, 0.3281, 0.6719, 0.7291, 0.6719, 0.7864, 0.6432, 0.7864, 0.6432, 0.7291, 0.6719, 0.2709, 0.6719, 0.3281, 0.6432, 0.3281, 0.6432, 0.2709, 0.6719, 0.6719, 0.6719, 0.7291, 0.6432, 0.7291, 0.6432, 0.6719, 0.6719, 0.2136, 0.6719, 0.2709, 0.6432, 0.2709, 0.6432, 0.2136, 0.6719, 0.6146, 0.6719, 0.6719, 0.6432, 0.6719, 0.6432, 0.6146, 0.6719, 0.1563, 0.6719, 0.2136, 0.6432, 0.2136, 0.6432, 0.1563, 0.6719, 0.5573, 0.6719, 0.6146, 0.6432, 0.6146, 0.6432, 0.5573, 0.6719, 0.09899, 0.6719, 0.1563, 0.6432, 0.1563, 0.6432, 0.09899, 0.6719, 0.5, 0.6719, 0.5573, 0.6432, 0.5573, 0.6432, 0.5, 0.6719, 0.901, 0.6575, 0.9583, 0.6432, 0.901, 0.6575, 0.04171, 0.6719, 0.09899, 0.6432, 0.09899, 0.6719, 0.4427, 0.6719, 0.5, 0.6432, 0.5, 0.6432, 0.4427, 0.6719, 0.8437, 0.6719, 0.901, 0.6432, 0.901, 0.6432, 0.8437, 0.6432, 0.1563, 0.6432, 0.2136, 0.6146, 0.2136, 0.6146, 0.1563, 0.6432, 0.5573, 0.6432, 0.6146, 0.6146, 0.6146, 0.6146, 0.5573, 0.6432, 0.09899, 0.6432, 0.1563, 0.6146, 0.1563, 0.6146, 0.09899, 0.6432, 0.5, 0.6432, 0.5573, 0.6146, 0.5573, 0.6146, 0.5, 0.6432, 0.901, 0.6289, 0.9583, 0.6146, 0.901, 0.6289, 0.04171, 0.6432, 0.09899, 0.6146, 0.09899, 0.6432, 0.4427, 0.6432, 0.5, 0.6146, 0.5, 0.6146, 0.4427, 0.6432, 0.8437, 0.6432, 0.901, 0.6146, 0.901, 0.6146, 0.8437, 0.6432, 0.3854, 0.6432, 0.4427, 0.6146, 0.4427, 0.6146, 0.3854, 0.6432, 0.7864, 0.6432, 0.8437, 0.6146, 0.8437, 0.6146, 0.7864, 0.6432, 0.3281, 0.6432, 0.3854, 0.6146, 0.3854, 0.6146, 0.3281, 0.6432, 0.7291, 0.6432, 0.7864, 0.6146, 0.7864, 0.6146, 0.7291, 0.6432, 0.2709, 0.6432, 0.3281, 0.6146, 0.3281, 0.6146, 0.2709, 0.6432, 0.6719, 0.6432, 0.7291, 0.6146, 0.7291, 0.6146, 0.6719, 0.6432, 0.2136, 0.6432, 0.2709, 0.6146, 0.2709, 0.6146, 0.2136, 0.6432, 0.6146, 0.6432, 0.6719, 0.6146, 0.6719, 0.6146, 0.6146, 0.6146, 0.7864, 0.6146, 0.8437, 0.5859, 0.8437, 0.5859, 0.7864, 0.6146, 0.3281, 0.6146, 0.3854, 0.5859, 0.3854, 0.5859, 0.3281, 0.6146, 0.7291, 0.6146, 0.7864, 0.5859, 0.7864, 0.5859, 0.7291, 0.6146, 0.2709, 0.6146, 0.3281, 0.5859, 0.3281, 0.5859, 0.2709, 0.6146, 0.6719, 0.6146, 0.7291, 0.5859, 0.7291, 0.5859, 0.6719, 0.6146, 0.2136, 0.6146, 0.2709, 0.5859, 0.2709, 0.5859, 0.2136, 0.6146, 0.6146, 0.6146, 0.6719, 0.5859, 0.6719, 0.5859, 0.6146, 0.6146, 0.1563, 0.6146, 0.2136, 0.5859, 0.2136, 0.5859, 0.1563, 0.6146, 0.5573, 0.6146, 0.6146, 0.5859, 0.6146, 0.5859, 0.5573, 0.6146, 0.09899, 0.6146, 0.1563, 0.5859, 0.1563, 0.5859, 0.09899, 0.6146, 0.5, 0.6146, 0.5573, 0.5859, 0.5573, 0.5859, 0.5, 0.6146, 0.901, 0.6003, 0.9583, 0.5859, 0.901, 0.6003, 0.04171, 0.6146, 0.09899, 0.5859, 0.09899, 0.6146, 0.4427, 0.6146, 0.5, 0.5859, 0.5, 0.5859, 0.4427, 0.6146, 0.8437, 0.6146, 0.901, 0.5859, 0.901, 0.5859, 0.8437, 0.6146, 0.3854, 0.6146, 0.4427, 0.5859, 0.4427, 0.5859, 0.3854, 0.5859, 0.5573, 0.5859, 0.6146, 0.5573, 0.6146, 0.5573, 0.5573, 0.5859, 0.09899, 0.5859, 0.1563, 0.5573, 0.1563, 0.5573, 0.09899, 0.5859, 0.5, 0.5859, 0.5573, 0.5573, 0.5573, 0.5573, 0.5, 0.5859, 0.901, 0.5716, 0.9583, 0.5573, 0.901, 0.5716, 0.04171, 0.5859, 0.09899, 0.5573, 0.09899, 0.5859, 0.4427, 0.5859, 0.5, 0.5573, 0.5, 0.5573, 0.4427, 0.5859, 0.8437, 0.5859, 0.901, 0.5573, 0.901, 0.5573, 0.8437, 0.5859, 0.3854, 0.5859, 0.4427, 0.5573, 0.4427, 0.5573, 0.3854, 0.5859, 0.7864, 0.5859, 0.8437, 0.5573, 0.8437, 0.5573, 0.7864, 0.5859, 0.3281, 0.5859, 0.3854, 0.5573, 0.3854, 0.5573, 0.3281, 0.5859, 0.7291, 0.5859, 0.7864, 0.5573, 0.7864, 0.5573, 0.7291, 0.5859, 0.2709, 0.5859, 0.3281, 0.5573, 0.3281, 0.5573, 0.2709, 0.5859, 0.6719, 0.5859, 0.7291, 0.5573, 0.7291, 0.5573, 0.6719, 0.5859, 0.2136, 0.5859, 0.2709, 0.5573, 0.2709, 0.5573, 0.2136, 0.5859, 0.6146, 0.5859, 0.6719, 0.5573, 0.6719, 0.5573, 0.6146, 0.5859, 0.1563, 0.5859, 0.2136, 0.5573, 0.2136, 0.5573, 0.1563, 0.5573, 0.3281, 0.5573, 0.3854, 0.5286, 0.3854, 0.5286, 0.3281, 0.5573, 0.7291, 0.5573, 0.7864, 0.5286, 0.7864, 0.5286, 0.7291, 0.5573, 0.2709, 0.5573, 0.3281, 0.5286, 0.3281, 0.5286, 0.2709, 0.5573, 0.6719, 0.5573, 0.7291, 0.5286, 0.7291, 0.5286, 0.6719, 0.5573, 0.2136, 0.5573, 0.2709, 0.5286, 0.2709, 0.5286, 0.2136, 0.5573, 0.6146, 0.5573, 0.6719, 0.5286, 0.6719, 0.5286, 0.6146, 0.5573, 0.1563, 0.5573, 0.2136, 0.5286, 0.2136, 0.5286, 0.1563, 0.5573, 0.5573, 0.5573, 0.6146, 0.5286, 0.6146, 0.5286, 0.5573, 0.5573, 0.09899, 0.5573, 0.1563, 0.5286, 0.1563, 0.5286, 0.09899, 0.5573, 0.5, 0.5573, 0.5573, 0.5286, 0.5573, 0.5286, 0.5, 0.5573, 0.901, 0.543, 0.9583, 0.5286, 0.901, 0.543, 0.04171, 0.5573, 0.09899, 0.5286, 0.09899, 0.5573, 0.4427, 0.5573, 0.5, 0.5286, 0.5, 0.5286, 0.4427, 0.5573, 0.8437, 0.5573, 0.901, 0.5286, 0.901, 0.5286, 0.8437, 0.5573, 0.3854, 0.5573, 0.4427, 0.5286, 0.4427, 0.5286, 0.3854, 0.5573, 0.7864, 0.5573, 0.8437, 0.5286, 0.8437, 0.5286, 0.7864, 0.5286, 0.09899, 0.5286, 0.1563, 0.5, 0.1563, 0.5, 0.09899, 0.5286, 0.5, 0.5286, 0.5573, 0.5, 0.5573, 0.5, 0.5, 0.5286, 0.901, 0.5143, 0.9583, 0.5, 0.901, 0.5143, 0.04171, 0.5286, 0.09899, 0.5, 0.09899, 0.5286, 0.4427, 0.5286, 0.5, 0.5, 0.5, 0.5, 0.4427, 0.5286, 0.8437, 0.5286, 0.901, 0.5, 0.901, 0.5, 0.8437, 0.5286, 0.3854, 0.5286, 0.4427, 0.5, 0.4427, 0.5, 0.3854, 0.5286, 0.7864, 0.5286, 0.8437, 0.5, 0.8437, 0.5, 0.7864, 0.5286, 0.3281, 0.5286, 0.3854, 0.5, 0.3854, 0.5, 0.3281, 0.5286, 0.7291, 0.5286, 0.7864, 0.5, 0.7864, 0.5, 0.7291, 0.5286, 0.2709, 0.5286, 0.3281, 0.5, 0.3281, 0.5, 0.2709, 0.5286, 0.6719, 0.5286, 0.7291, 0.5, 0.7291, 0.5, 0.6719, 0.5286, 0.2136, 0.5286, 0.2709, 0.5, 0.2709, 0.5, 0.2136, 0.5286, 0.6146, 0.5286, 0.6719, 0.5, 0.6719, 0.5, 0.6146, 0.5286, 0.1563, 0.5286, 0.2136, 0.5, 0.2136, 0.5, 0.1563, 0.5286, 0.5573, 0.5286, 0.6146, 0.5, 0.6146, 0.5, 0.5573, 0.5, 0.7291, 0.5, 0.7864, 0.4714, 0.7864, 0.4714, 0.7291, 0.5, 0.2709, 0.5, 0.3281, 0.4714, 0.3281, 0.4714, 0.2709, 0.5, 0.6719, 0.5, 0.7291, 0.4714, 0.7291, 0.4714, 0.6719, 0.5, 0.2136, 0.5, 0.2709, 0.4714, 0.2709, 0.4714, 0.2136, 0.5, 0.6146, 0.5, 0.6719, 0.4714, 0.6719, 0.4714, 0.6146, 0.5, 0.1563, 0.5, 0.2136, 0.4714, 0.2136, 0.4714, 0.1563, 0.5, 0.5573, 0.5, 0.6146, 0.4714, 0.6146, 0.4714, 0.5573, 0.5, 0.09899, 0.5, 0.1563, 0.4714, 0.1563, 0.4714, 0.09899, 0.5, 0.5, 0.5, 0.5573, 0.4714, 0.5573, 0.4714, 0.5, 0.5, 0.901, 0.4857, 0.9583, 0.4714, 0.901, 0.4857, 0.04171, 0.5, 0.09899, 0.4714, 0.09899, 0.5, 0.4427, 0.5, 0.5, 0.4714, 0.5, 0.4714, 0.4427, 0.5, 0.8437, 0.5, 0.901, 0.4714, 0.901, 0.4714, 0.8437, 0.5, 0.3854, 0.5, 0.4427, 0.4714, 0.4427, 0.4714, 0.3854, 0.5, 0.7864, 0.5, 0.8437, 0.4714, 0.8437, 0.4714, 0.7864, 0.5, 0.3281, 0.5, 0.3854, 0.4714, 0.3854, 0.4714, 0.3281, 0.4714, 0.5, 0.4714, 0.5573, 0.4427, 0.5573, 0.4427, 0.5, 0.4714, 0.901, 0.457, 0.9583, 0.4427, 0.901, 0.457, 0.04171, 0.4714, 0.09899, 0.4427, 0.09899, 0.4714, 0.4427, 0.4714, 0.5, 0.4427, 0.5, 0.4427, 0.4427, 0.4714, 0.8437, 0.4714, 0.901, 0.4427, 0.901, 0.4427, 0.8437, 0.4714, 0.3854, 0.4714, 0.4427, 0.4427, 0.4427, 0.4427, 0.3854, 0.4714, 0.7864, 0.4714, 0.8437, 0.4427, 0.8437, 0.4427, 0.7864, 0.4714, 0.3281, 0.4714, 0.3854, 0.4427, 0.3854, 0.4427, 0.3281, 0.4714, 0.7291, 0.4714, 0.7864, 0.4427, 0.7864, 0.4427, 0.7291, 0.4714, 0.2709, 0.4714, 0.3281, 0.4427, 0.3281, 0.4427, 0.2709, 0.4714, 0.6719, 0.4714, 0.7291, 0.4427, 0.7291, 0.4427, 0.6719, 0.4714, 0.2136, 0.4714, 0.2709, 0.4427, 0.2709, 0.4427, 0.2136, 0.4714, 0.6146, 0.4714, 0.6719, 0.4427, 0.6719, 0.4427, 0.6146, 0.4714, 0.1563, 0.4714, 0.2136, 0.4427, 0.2136, 0.4427, 0.1563, 0.4714, 0.5573, 0.4714, 0.6146, 0.4427, 0.6146, 0.4427, 0.5573, 0.4714, 0.09899, 0.4714, 0.1563, 0.4427, 0.1563, 0.4427, 0.09899, 0.4427, 0.2709, 0.4427, 0.3281, 0.4141, 0.3281, 0.4141, 0.2709, 0.4427, 0.6719, 0.4427, 0.7291, 0.4141, 0.7291, 0.4141, 0.6719, 0.4427, 0.2136, 0.4427, 0.2709, 0.4141, 0.2709, 0.4141, 0.2136, 0.4427, 0.6146, 0.4427, 0.6719, 0.4141, 0.6719, 0.4141, 0.6146, 0.4427, 0.1563, 0.4427, 0.2136, 0.4141, 0.2136, 0.4141, 0.1563, 0.4427, 0.5573, 0.4427, 0.6146, 0.4141, 0.6146, 0.4141, 0.5573, 0.4427, 0.09899, 0.4427, 0.1563, 0.4141, 0.1563, 0.4141, 0.09899, 0.4427, 0.5, 0.4427, 0.5573, 0.4141, 0.5573, 0.4141, 0.5, 0.4427, 0.901, 0.4284, 0.9583, 0.4141, 0.901, 0.4284, 0.04171, 0.4427, 0.09899, 0.4141, 0.09899, 0.4427, 0.4427, 0.4427, 0.5, 0.4141, 0.5, 0.4141, 0.4427, 0.4427, 0.8437, 0.4427, 0.901, 0.4141, 0.901, 0.4141, 0.8437, 0.4427, 0.3854, 0.4427, 0.4427, 0.4141, 0.4427, 0.4141, 0.3854, 0.4427, 0.7864, 0.4427, 0.8437, 0.4141, 0.8437, 0.4141, 0.7864, 0.4427, 0.3281, 0.4427, 0.3854, 0.4141, 0.3854, 0.4141, 0.3281, 0.4427, 0.7291, 0.4427, 0.7864, 0.4141, 0.7864, 0.4141, 0.7291, 0.3997, 0.04171, 0.4141, 0.09899, 0.3854, 0.09899, 0.4141, 0.4427, 0.4141, 0.5, 0.3854, 0.5, 0.3854, 0.4427, 0.4141, 0.8437, 0.4141, 0.901, 0.3854, 0.901, 0.3854, 0.8437, 0.4141, 0.3854, 0.4141, 0.4427, 0.3854, 0.4427, 0.3854, 0.3854, 0.4141, 0.7864, 0.4141, 0.8437, 0.3854, 0.8437, 0.3854, 0.7864, 0.4141, 0.3281, 0.4141, 0.3854, 0.3854, 0.3854, 0.3854, 0.3281, 0.4141, 0.7291, 0.4141, 0.7864, 0.3854, 0.7864, 0.3854, 0.7291, 0.4141, 0.2709, 0.4141, 0.3281, 0.3854, 0.3281, 0.3854, 0.2709, 0.4141, 0.6719, 0.4141, 0.7291, 0.3854, 0.7291, 0.3854, 0.6719, 0.4141, 0.2136, 0.4141, 0.2709, 0.3854, 0.2709, 0.3854, 0.2136, 0.4141, 0.6146, 0.4141, 0.6719, 0.3854, 0.6719, 0.3854, 0.6146, 0.4141, 0.1563, 0.4141, 0.2136, 0.3854, 0.2136, 0.3854, 0.1563, 0.4141, 0.5573, 0.4141, 0.6146, 0.3854, 0.6146, 0.3854, 0.5573, 0.4141, 0.09899, 0.4141, 0.1563, 0.3854, 0.1563, 0.3854, 0.09899, 0.4141, 0.5, 0.4141, 0.5573, 0.3854, 0.5573, 0.3854, 0.5, 0.4141, 0.901, 0.3997, 0.9583, 0.3854, 0.901, 0.3854, 0.2136, 0.3854, 0.2709, 0.3568, 0.2709, 0.3568, 0.2136, 0.3854, 0.6146, 0.3854, 0.6719, 0.3568, 0.6719, 0.3568, 0.6146, 0.3854, 0.1563, 0.3854, 0.2136, 0.3568, 0.2136, 0.3568, 0.1563, 0.3854, 0.5573, 0.3854, 0.6146, 0.3568, 0.6146, 0.3568, 0.5573, 0.3854, 0.09899, 0.3854, 0.1563, 0.3568, 0.1563, 0.3568, 0.09899, 0.3854, 0.5, 0.3854, 0.5573, 0.3568, 0.5573, 0.3568, 0.5, 0.3854, 0.901, 0.3711, 0.9583, 0.3568, 0.901, 0.3711, 0.04171, 0.3854, 0.09899, 0.3568, 0.09899, 0.3854, 0.4427, 0.3854, 0.5, 0.3568, 0.5, 0.3568, 0.4427, 0.3854, 0.8437, 0.3854, 0.901, 0.3568, 0.901, 0.3568, 0.8437, 0.3854, 0.3854, 0.3854, 0.4427, 0.3568, 0.4427, 0.3568, 0.3854, 0.3854, 0.7864, 0.3854, 0.8437, 0.3568, 0.8437, 0.3568, 0.7864, 0.3854, 0.3281, 0.3854, 0.3854, 0.3568, 0.3854, 0.3568, 0.3281, 0.3854, 0.7291, 0.3854, 0.7864, 0.3568, 0.7864, 0.3568, 0.7291, 0.3854, 0.2709, 0.3854, 0.3281, 0.3568, 0.3281, 0.3568, 0.2709, 0.3854, 0.6719, 0.3854, 0.7291, 0.3568, 0.7291, 0.3568, 0.6719, 0.3568, 0.8437, 0.3568, 0.901, 0.3281, 0.901, 0.3281, 0.8437, 0.3568, 0.3854, 0.3568, 0.4427, 0.3281, 0.4427, 0.3281, 0.3854, 0.3568, 0.7864, 0.3568, 0.8437, 0.3281, 0.8437, 0.3281, 0.7864, 0.3568, 0.3281, 0.3568, 0.3854, 0.3281, 0.3854, 0.3281, 0.3281, 0.3568, 0.7291, 0.3568, 0.7864, 0.3281, 0.7864, 0.3281, 0.7291, 0.3568, 0.2709, 0.3568, 0.3281, 0.3281, 0.3281, 0.3281, 0.2709, 0.3568, 0.6719, 0.3568, 0.7291, 0.3281, 0.7291, 0.3281, 0.6719, 0.3568, 0.2136, 0.3568, 0.2709, 0.3281, 0.2709, 0.3281, 0.2136, 0.3568, 0.6146, 0.3568, 0.6719, 0.3281, 0.6719, 0.3281, 0.6146, 0.3568, 0.1563, 0.3568, 0.2136, 0.3281, 0.2136, 0.3281, 0.1563, 0.3568, 0.5573, 0.3568, 0.6146, 0.3281, 0.6146, 0.3281, 0.5573, 0.3568, 0.09899, 0.3568, 0.1563, 0.3281, 0.1563, 0.3281, 0.09899, 0.3568, 0.5, 0.3568, 0.5573, 0.3281, 0.5573, 0.3281, 0.5, 0.3568, 0.901, 0.3425, 0.9583, 0.3281, 0.901, 0.3425, 0.04171, 0.3568, 0.09899, 0.3281, 0.09899, 0.3568, 0.4427, 0.3568, 0.5, 0.3281, 0.5, 0.3281, 0.4427, 0.3281, 0.6146, 0.3281, 0.6719, 0.2995, 0.6719, 0.2995, 0.6146, 0.3281, 0.1563, 0.3281, 0.2136, 0.2995, 0.2136, 0.2995, 0.1563, 0.3281, 0.5573, 0.3281, 0.6146, 0.2995, 0.6146, 0.2995, 0.5573, 0.3281, 0.09899, 0.3281, 0.1563, 0.2995, 0.1563, 0.2995, 0.09899, 0.3281, 0.5, 0.3281, 0.5573, 0.2995, 0.5573, 0.2995, 0.5, 0.3281, 0.901, 0.3138, 0.9583, 0.2995, 0.901, 0.3138, 0.04171, 0.3281, 0.09899, 0.2995, 0.09899, 0.3281, 0.4427, 0.3281, 0.5, 0.2995, 0.5, 0.2995, 0.4427, 0.3281, 0.8437, 0.3281, 0.901, 0.2995, 0.901, 0.2995, 0.8437, 0.3281, 0.3854, 0.3281, 0.4427, 0.2995, 0.4427, 0.2995, 0.3854, 0.3281, 0.7864, 0.3281, 0.8437, 0.2995, 0.8437, 0.2995, 0.7864, 0.3281, 0.3281, 0.3281, 0.3854, 0.2995, 0.3854, 0.2995, 0.3281, 0.3281, 0.7291, 0.3281, 0.7864, 0.2995, 0.7864, 0.2995, 0.7291, 0.3281, 0.2709, 0.3281, 0.3281, 0.2995, 0.3281, 0.2995, 0.2709, 0.3281, 0.6719, 0.3281, 0.7291, 0.2995, 0.7291, 0.2995, 0.6719, 0.3281, 0.2136, 0.3281, 0.2709, 0.2995, 0.2709, 0.2995, 0.2136, 0.2995, 0.3854, 0.2995, 0.4427, 0.2709, 0.4427, 0.2709, 0.3854, 0.2995, 0.7864, 0.2995, 0.8437, 0.2709, 0.8437, 0.2709, 0.7864, 0.2995, 0.3281, 0.2995, 0.3854, 0.2709, 0.3854, 0.2709, 0.3281, 0.2995, 0.7291, 0.2995, 0.7864, 0.2709, 0.7864, 0.2709, 0.7291, 0.2995, 0.2709, 0.2995, 0.3281, 0.2709, 0.3281, 0.2709, 0.2709, 0.2995, 0.6719, 0.2995, 0.7291, 0.2709, 0.7291, 0.2709, 0.6719, 0.2995, 0.2136, 0.2995, 0.2709, 0.2709, 0.2709, 0.2709, 0.2136, 0.2995, 0.6146, 0.2995, 0.6719, 0.2709, 0.6719, 0.2709, 0.6146, 0.2995, 0.1563, 0.2995, 0.2136, 0.2709, 0.2136, 0.2709, 0.1563, 0.2995, 0.5573, 0.2995, 0.6146, 0.2709, 0.6146, 0.2709, 0.5573, 0.2995, 0.09899, 0.2995, 0.1563, 0.2709, 0.1563, 0.2709, 0.09899, 0.2995, 0.5, 0.2995, 0.5573, 0.2709, 0.5573, 0.2709, 0.5, 0.2995, 0.901, 0.2852, 0.9583, 0.2709, 0.901, 0.2852, 0.04171, 0.2995, 0.09899, 0.2709, 0.09899, 0.2995, 0.4427, 0.2995, 0.5, 0.2709, 0.5, 0.2709, 0.4427, 0.2995, 0.8437, 0.2995, 0.901, 0.2709, 0.901, 0.2709, 0.8437, 0.2709, 0.1563, 0.2709, 0.2136, 0.2422, 0.2136, 0.2422, 0.1563, 0.2709, 0.5573, 0.2709, 0.6146, 0.2422, 0.6146, 0.2422, 0.5573, 0.2709, 0.09899, 0.2709, 0.1563, 0.2422, 0.1563, 0.2422, 0.09899, 0.2709, 0.5, 0.2709, 0.5573, 0.2422, 0.5573, 0.2422, 0.5, 0.2709, 0.901, 0.2565, 0.9583, 0.2422, 0.901, 0.2565, 0.04171, 0.2709, 0.09899, 0.2422, 0.09899, 0.2709, 0.4427, 0.2709, 0.5, 0.2422, 0.5, 0.2422, 0.4427, 0.2709, 0.8437, 0.2709, 0.901, 0.2422, 0.901, 0.2422, 0.8437, 0.2709, 0.3854, 0.2709, 0.4427, 0.2422, 0.4427, 0.2422, 0.3854, 0.2709, 0.7864, 0.2709, 0.8437, 0.2422, 0.8437, 0.2422, 0.7864, 0.2709, 0.3281, 0.2709, 0.3854, 0.2422, 0.3854, 0.2422, 0.3281, 0.2709, 0.7291, 0.2709, 0.7864, 0.2422, 0.7864, 0.2422, 0.7291, 0.2709, 0.2709, 0.2709, 0.3281, 0.2422, 0.3281, 0.2422, 0.2709, 0.2709, 0.6719, 0.2709, 0.7291, 0.2422, 0.7291, 0.2422, 0.6719, 0.2709, 0.2136, 0.2709, 0.2709, 0.2422, 0.2709, 0.2422, 0.2136, 0.2709, 0.6146, 0.2709, 0.6719, 0.2422, 0.6719, 0.2422, 0.6146, 0.2422, 0.7864, 0.2422, 0.8437, 0.2136, 0.8437, 0.2136, 0.7864, 0.2422, 0.3281, 0.2422, 0.3854, 0.2136, 0.3854, 0.2136, 0.3281, 0.2422, 0.7291, 0.2422, 0.7864, 0.2136, 0.7864, 0.2136, 0.7291, 0.2422, 0.2709, 0.2422, 0.3281, 0.2136, 0.3281, 0.2136, 0.2709, 0.2422, 0.6719, 0.2422, 0.7291, 0.2136, 0.7291, 0.2136, 0.6719, 0.2422, 0.2136, 0.2422, 0.2709, 0.2136, 0.2709, 0.2136, 0.2136, 0.2422, 0.6146, 0.2422, 0.6719, 0.2136, 0.6719, 0.2136, 0.6146, 0.2422, 0.1563, 0.2422, 0.2136, 0.2136, 0.2136, 0.2136, 0.1563, 0.2422, 0.5573, 0.2422, 0.6146, 0.2136, 0.6146, 0.2136, 0.5573, 0.2422, 0.09899, 0.2422, 0.1563, 0.2136, 0.1563, 0.2136, 0.09899, 0.2422, 0.5, 0.2422, 0.5573, 0.2136, 0.5573, 0.2136, 0.5, 0.2422, 0.901, 0.2279, 0.9583, 0.2136, 0.901, 0.2279, 0.04171, 0.2422, 0.09899, 0.2136, 0.09899, 0.2422, 0.4427, 0.2422, 0.5, 0.2136, 0.5, 0.2136, 0.4427, 0.2422, 0.8437, 0.2422, 0.901, 0.2136, 0.901, 0.2136, 0.8437, 0.2422, 0.3854, 0.2422, 0.4427, 0.2136, 0.4427, 0.2136, 0.3854, 0.2136, 0.5573, 0.2136, 0.6146, 0.1849, 0.6146, 0.1849, 0.5573, 0.2136, 0.09899, 0.2136, 0.1563, 0.1849, 0.1563, 0.1849, 0.09899, 0.2136, 0.5, 0.2136, 0.5573, 0.1849, 0.5573, 0.1849, 0.5, 0.2136, 0.901, 0.1992, 0.9583, 0.1849, 0.901, 0.1992, 0.04171, 0.2136, 0.09899, 0.1849, 0.09899, 0.2136, 0.4427, 0.2136, 0.5, 0.1849, 0.5, 0.1849, 0.4427, 0.2136, 0.8437, 0.2136, 0.901, 0.1849, 0.901, 0.1849, 0.8437, 0.2136, 0.3854, 0.2136, 0.4427, 0.1849, 0.4427, 0.1849, 0.3854, 0.2136, 0.7864, 0.2136, 0.8437, 0.1849, 0.8437, 0.1849, 0.7864, 0.2136, 0.3281, 0.2136, 0.3854, 0.1849, 0.3854, 0.1849, 0.3281, 0.2136, 0.7291, 0.2136, 0.7864, 0.1849, 0.7864, 0.1849, 0.7291, 0.2136, 0.2709, 0.2136, 0.3281, 0.1849, 0.3281, 0.1849, 0.2709, 0.2136, 0.6719, 0.2136, 0.7291, 0.1849, 0.7291, 0.1849, 0.6719, 0.2136, 0.2136, 0.2136, 0.2709, 0.1849, 0.2709, 0.1849, 0.2136, 0.2136, 0.6146, 0.2136, 0.6719, 0.1849, 0.6719, 0.1849, 0.6146, 0.2136, 0.1563, 0.2136, 0.2136, 0.1849, 0.2136, 0.1849, 0.1563, 0.1849, 0.3281, 0.1849, 0.3854, 0.1563, 0.3854, 0.1563, 0.3281, 0.1849, 0.7291, 0.1849, 0.7864, 0.1563, 0.7864, 0.1563, 0.7291, 0.1849, 0.2709, 0.1849, 0.3281, 0.1563, 0.3281, 0.1563, 0.2709, 0.1849, 0.6719, 0.1849, 0.7291, 0.1563, 0.7291, 0.1563, 0.6719, 0.1849, 0.2136, 0.1849, 0.2709, 0.1563, 0.2709, 0.1563, 0.2136, 0.1849, 0.6146, 0.1849, 0.6719, 0.1563, 0.6719, 0.1563, 0.6146, 0.1849, 0.1563, 0.1849, 0.2136, 0.1563, 0.2136, 0.1563, 0.1563, 0.1849, 0.5573, 0.1849, 0.6146, 0.1563, 0.6146, 0.1563, 0.5573, 0.1849, 0.09899, 0.1849, 0.1563, 0.1563, 0.1563, 0.1563, 0.09899, 0.1849, 0.5, 0.1849, 0.5573, 0.1563, 0.5573, 0.1563, 0.5, 0.1849, 0.901, 0.1706, 0.9583, 0.1563, 0.901, 0.1706, 0.04171, 0.1849, 0.09899, 0.1563, 0.09899, 0.1849, 0.4427, 0.1849, 0.5, 0.1563, 0.5, 0.1563, 0.4427, 0.1849, 0.8437, 0.1849, 0.901, 0.1563, 0.901, 0.1563, 0.8437, 0.1849, 0.3854, 0.1849, 0.4427, 0.1563, 0.4427, 0.1563, 0.3854, 0.1849, 0.7864, 0.1849, 0.8437, 0.1563, 0.8437, 0.1563, 0.7864, 0.1563, 0.09899, 0.1563, 0.1563, 0.1276, 0.1563, 0.1276, 0.09899, 0.1563, 0.5, 0.1563, 0.5573, 0.1276, 0.5573, 0.1276, 0.5, 0.1563, 0.901, 0.142, 0.9583, 0.1276, 0.901, 0.142, 0.04171, 0.1563, 0.09899, 0.1276, 0.09899, 0.1563, 0.4427, 0.1563, 0.5, 0.1276, 0.5, 0.1276, 0.4427, 0.1563, 0.8437, 0.1563, 0.901, 0.1276, 0.901, 0.1276, 0.8437, 0.1563, 0.3854, 0.1563, 0.4427, 0.1276, 0.4427, 0.1276, 0.3854, 0.1563, 0.7864, 0.1563, 0.8437, 0.1276, 0.8437, 0.1276, 0.7864, 0.1563, 0.3281, 0.1563, 0.3854, 0.1276, 0.3854, 0.1276, 0.3281, 0.1563, 0.7291, 0.1563, 0.7864, 0.1276, 0.7864, 0.1276, 0.7291, 0.1563, 0.2709, 0.1563, 0.3281, 0.1276, 0.3281, 0.1276, 0.2709, 0.1563, 0.6719, 0.1563, 0.7291, 0.1276, 0.7291, 0.1276, 0.6719, 0.1563, 0.2136, 0.1563, 0.2709, 0.1276, 0.2709, 0.1276, 0.2136, 0.1563, 0.6146, 0.1563, 0.6719, 0.1276, 0.6719, 0.1276, 0.6146, 0.1563, 0.1563, 0.1563, 0.2136, 0.1276, 0.2136, 0.1276, 0.1563, 0.1563, 0.5573, 0.1563, 0.6146, 0.1276, 0.6146, 0.1276, 0.5573, 0.1276, 0.2709, 0.1276, 0.3281, 0.09899, 0.3281, 0.09899, 0.2709, 0.1276, 0.6719, 0.1276, 0.7291, 0.09899, 0.7291, 0.09899, 0.6719, 0.1276, 0.2136, 0.1276, 0.2709, 0.09899, 0.2709, 0.09899, 0.2136, 0.1276, 0.6146, 0.1276, 0.6719, 0.09899, 0.6719, 0.09899, 0.6146, 0.1276, 0.1563, 0.1276, 0.2136, 0.09899, 0.2136, 0.09899, 0.1563, 0.1276, 0.5573, 0.1276, 0.6146, 0.09899, 0.6146, 0.09899, 0.5573, 0.1276, 0.09899, 0.1276, 0.1563, 0.09899, 0.1563, 0.09899, 0.09899, 0.1276, 0.5, 0.1276, 0.5573, 0.09899, 0.5573, 0.09899, 0.5, 0.1276, 0.901, 0.1133, 0.9583, 0.09899, 0.901, 0.1133, 0.04171, 0.1276, 0.09899, 0.09899, 0.09899, 0.1276, 0.4427, 0.1276, 0.5, 0.09899, 0.5, 0.09899, 0.4427, 0.1276, 0.8437, 0.1276, 0.901, 0.09899, 0.901, 0.09899, 0.8437, 0.1276, 0.3854, 0.1276, 0.4427, 0.09899, 0.4427, 0.09899, 0.3854, 0.1276, 0.7864, 0.1276, 0.8437, 0.09899, 0.8437, 0.09899, 0.7864, 0.1276, 0.3281, 0.1276, 0.3854, 0.09899, 0.3854, 0.09899, 0.3281, 0.1276, 0.7291, 0.1276, 0.7864, 0.09899, 0.7864, 0.09899, 0.7291, 0.09899, 0.901, 0.08467, 0.9583, 0.07035, 0.901, 0.08467, 0.04171, 0.09899, 0.09899, 0.07035, 0.09899, 0.09899, 0.4427, 0.09899, 0.5, 0.07035, 0.5, 0.07035, 0.4427, 0.09899, 0.8437, 0.09899, 0.901, 0.07035, 0.901, 0.07035, 0.8437, 0.09899, 0.3854, 0.09899, 0.4427, 0.07035, 0.4427, 0.07035, 0.3854, 0.09899, 0.7864, 0.09899, 0.8437, 0.07035, 0.8437, 0.07035, 0.7864, 0.09899, 0.3281, 0.09899, 0.3854, 0.07035, 0.3854, 0.07035, 0.3281, 0.09899, 0.7291, 0.09899, 0.7864, 0.07035, 0.7864, 0.07035, 0.7291, 0.09899, 0.2709, 0.09899, 0.3281, 0.07035, 0.3281, 0.07035, 0.2709, 0.09899, 0.6719, 0.09899, 0.7291, 0.07035, 0.7291, 0.07035, 0.6719, 0.09899, 0.2136, 0.09899, 0.2709, 0.07035, 0.2709, 0.07035, 0.2136, 0.09899, 0.6146, 0.09899, 0.6719, 0.07035, 0.6719, 0.07035, 0.6146, 0.09899, 0.1563, 0.09899, 0.2136, 0.07035, 0.2136, 0.07035, 0.1563, 0.09899, 0.5573, 0.09899, 0.6146, 0.07035, 0.6146, 0.07035, 0.5573, 0.09899, 0.09899, 0.09899, 0.1563, 0.07035, 0.1563, 0.07035, 0.09899, 0.09899, 0.5, 0.09899, 0.5573, 0.07035, 0.5573, 0.07035, 0.5, 0.07035, 0.6719, 0.07035, 0.7291, 0.04171, 0.7291, 0.04171, 0.6719, 0.07035, 0.2136, 0.07035, 0.2709, 0.04171, 0.2709, 0.04171, 0.2136, 0.07035, 0.6146, 0.07035, 0.6719, 0.04171, 0.6719, 0.04171, 0.6146, 0.07035, 0.1563, 0.07035, 0.2136, 0.04171, 0.2136, 0.04171, 0.1563, 0.07035, 0.5573, 0.07035, 0.6146, 0.04171, 0.6146, 0.04171, 0.5573, 0.07035, 0.09899, 0.07035, 0.1563, 0.04171, 0.1563, 0.04171, 0.09899, 0.07035, 0.5, 0.07035, 0.5573, 0.04171, 0.5573, 0.04171, 0.5, 0.07035, 0.901, 0.05603, 0.9583, 0.04171, 0.901, 0.05603, 0.04171, 0.07035, 0.09899, 0.04171, 0.09899, 0.07035, 0.4427, 0.07035, 0.5, 0.04171, 0.5, 0.04171, 0.4427, 0.07035, 0.8437, 0.07035, 0.901, 0.04171, 0.901, 0.04171, 0.8437, 0.07035, 0.3854, 0.07035, 0.4427, 0.04171, 0.4427, 0.04171, 0.3854, 0.07035, 0.7864, 0.07035, 0.8437, 0.04171, 0.8437, 0.04171, 0.7864, 0.07035, 0.3281, 0.07035, 0.3854, 0.04171, 0.3854, 0.04171, 0.3281, 0.07035, 0.7291, 0.07035, 0.7864, 0.04171, 0.7864, 0.04171, 0.7291, 0.07035, 0.2709, 0.07035, 0.3281, 0.04171, 0.3281, 0.04171, 0.2709, 0.9583, 0.4427, 0.9583, 0.5, 0.9296, 0.5, 0.9296, 0.4427, 0.9583, 0.8437, 0.9583, 0.901, 0.9296, 0.901, 0.9296, 0.8437, 0.9583, 0.3854, 0.9583, 0.4427, 0.9296, 0.4427, 0.9296, 0.3854, 0.9583, 0.7864, 0.9583, 0.8437, 0.9296, 0.8437, 0.9296, 0.7864, 0.9583, 0.3281, 0.9583, 0.3854, 0.9296, 0.3854, 0.9296, 0.3281, 0.9583, 0.7291, 0.9583, 0.7864, 0.9296, 0.7864, 0.9296, 0.7291, 0.9583, 0.2709, 0.9583, 0.3281, 0.9296, 0.3281, 0.9296, 0.2709, 0.9583, 0.6719, 0.9583, 0.7291, 0.9296, 0.7291, 0.9296, 0.6719, 0.9583, 0.2136, 0.9583, 0.2709, 0.9296, 0.2709, 0.9296, 0.2136, 0.9583, 0.6146, 0.9583, 0.6719, 0.9296, 0.6719, 0.9296, 0.6146, 0.9583, 0.1563, 0.9583, 0.2136, 0.9296, 0.2136, 0.9296, 0.1563, 0.9583, 0.5573, 0.9583, 0.6146, 0.9296, 0.6146, 0.9296, 0.5573, 0.9583, 0.09899, 0.9583, 0.1563, 0.9296, 0.1563, 0.9296, 0.09899, 0.9583, 0.5, 0.9583, 0.5573, 0.9296, 0.5573, 0.9296, 0.5, 0.9583, 0.901, 0.944, 0.9583, 0.9296, 0.901, 0.944, 0.04171, 0.9583, 0.09899, 0.9296, 0.09899, 0.9296, 0.2136, 0.9296, 0.2709, 0.901, 0.2709, 0.901, 0.2136, 0.9296, 0.6146, 0.9296, 0.6719, 0.901, 0.6719, 0.901, 0.6146, 0.9296, 0.1563, 0.9296, 0.2136, 0.901, 0.2136, 0.901, 0.1563, 0.9296, 0.5573, 0.9296, 0.6146, 0.901, 0.6146, 0.901, 0.5573, 0.9296, 0.09899, 0.9296, 0.1563, 0.901, 0.1563, 0.901, 0.09899, 0.9296, 0.5, 0.9296, 0.5573, 0.901, 0.5573, 0.901, 0.5, 0.9296, 0.901, 0.9153, 0.9583, 0.901, 0.901, 0.9153, 0.04171, 0.9296, 0.09899, 0.901, 0.09899, 0.9296, 0.4427, 0.9296, 0.5, 0.901, 0.5, 0.901, 0.4427, 0.9296, 0.8437, 0.9296, 0.901, 0.901, 0.901, 0.901, 0.8437, 0.9296, 0.3854, 0.9296, 0.4427, 0.901, 0.4427, 0.901, 0.3854, 0.9296, 0.7864, 0.9296, 0.8437, 0.901, 0.8437, 0.901, 0.7864, 0.9296, 0.3281, 0.9296, 0.3854, 0.901, 0.3854, 0.901, 0.3281, 0.9296, 0.7291, 0.9296, 0.7864, 0.901, 0.7864, 0.901, 0.7291, 0.9296, 0.2709, 0.9296, 0.3281, 0.901, 0.3281, 0.901, 0.2709, 0.9296, 0.6719, 0.9296, 0.7291, 0.901, 0.7291, 0.901, 0.6719, 0.901, 0.8437, 0.901, 0.901, 0.8724, 0.901, 0.8724, 0.8437, 0.901, 0.3854, 0.901, 0.4427, 0.8724, 0.4427, 0.8724, 0.3854, 0.901, 0.7864, 0.901, 0.8437, 0.8724, 0.8437, 0.8724, 0.7864, 0.901, 0.3281, 0.901, 0.3854, 0.8724, 0.3854, 0.8724, 0.3281, 0.901, 0.7291, 0.901, 0.7864, 0.8724, 0.7864, 0.8724, 0.7291, 0.901, 0.2709, 0.901, 0.3281, 0.8724, 0.3281, 0.8724, 0.2709, 0.901, 0.6719, 0.901, 0.7291, 0.8724, 0.7291, 0.8724, 0.6719, 0.901, 0.2136, 0.901, 0.2709, 0.8724, 0.2709, 0.8724, 0.2136, 0.901, 0.6146, 0.901, 0.6719, 0.8724, 0.6719, 0.8724, 0.6146, 0.901, 0.1563, 0.901, 0.2136, 0.8724, 0.2136, 0.8724, 0.1563, 0.901, 0.5573, 0.901, 0.6146, 0.8724, 0.6146, 0.8724, 0.5573, 0.901, 0.09899, 0.901, 0.1563, 0.8724, 0.1563, 0.8724, 0.09899, 0.901, 0.5, 0.901, 0.5573, 0.8724, 0.5573, 0.8724, 0.5, 0.901, 0.901, 0.8867, 0.9583, 0.8724, 0.901, 0.8867, 0.04171, 0.901, 0.09899, 0.8724, 0.09899, 0.901, 0.4427, 0.901, 0.5, 0.8724, 0.5, 0.8724, 0.4427, 0.8724, 0.6146, 0.8724, 0.6719, 0.8437, 0.6719, 0.8437, 0.6146, 0.8724, 0.1563, 0.8724, 0.2136, 0.8437, 0.2136, 0.8437, 0.1563, 0.8724, 0.5573, 0.8724, 0.6146, 0.8437, 0.6146, 0.8437, 0.5573, 0.8724, 0.09899, 0.8724, 0.1563, 0.8437, 0.1563, 0.8437, 0.09899, 0.8724, 0.5, 0.8724, 0.5573, 0.8437, 0.5573, 0.8437, 0.5, 0.8724, 0.901, 0.858, 0.9583, 0.8437, 0.901, 0.858, 0.04171, 0.8724, 0.09899, 0.8437, 0.09899, 0.8724, 0.4427, 0.8724, 0.5, 0.8437, 0.5, 0.8437, 0.4427, 0.8724, 0.8437, 0.8724, 0.901, 0.8437, 0.901, 0.8437, 0.8437, 0.8724, 0.3854, 0.8724, 0.4427, 0.8437, 0.4427, 0.8437, 0.3854, 0.8724, 0.7864, 0.8724, 0.8437, 0.8437, 0.8437, 0.8437, 0.7864, 0.8724, 0.3281, 0.8724, 0.3854, 0.8437, 0.3854, 0.8437, 0.3281, 0.8724, 0.7291, 0.8724, 0.7864, 0.8437, 0.7864, 0.8437, 0.7291, 0.8724, 0.2709, 0.8724, 0.3281, 0.8437, 0.3281, 0.8437, 0.2709, 0.8724, 0.6719, 0.8724, 0.7291, 0.8437, 0.7291, 0.8437, 0.6719, 0.8724, 0.2136, 0.8724, 0.2709, 0.8437, 0.2709, 0.8437, 0.2136, 0.8437, 0.3854, 0.8437, 0.4427, 0.8151, 0.4427, 0.8151, 0.3854, 0.8437, 0.7864, 0.8437, 0.8437, 0.8151, 0.8437, 0.8151, 0.7864, 0.8437, 0.3281, 0.8437, 0.3854, 0.8151, 0.3854, 0.8151, 0.3281, 0.8437, 0.7291, 0.8437, 0.7864, 0.8151, 0.7864, 0.8151, 0.7291, 0.8437, 0.2709, 0.8437, 0.3281, 0.8151, 0.3281, 0.8151, 0.2709, 0.8437, 0.6719, 0.8437, 0.7291, 0.8151, 0.7291, 0.8151, 0.6719, 0.8437, 0.2136, 0.8437, 0.2709, 0.8151, 0.2709, 0.8151, 0.2136, 0.8437, 0.6146, 0.8437, 0.6719, 0.8151, 0.6719, 0.8151, 0.6146, 0.8437, 0.1563, 0.8437, 0.2136, 0.8151, 0.2136, 0.8151, 0.1563, 0.8437, 0.5573, 0.8437, 0.6146, 0.8151, 0.6146, 0.8151, 0.5573, 0.8437, 0.09899, 0.8437, 0.1563, 0.8151, 0.1563, 0.8151, 0.09899, 0.8437, 0.5, 0.8437, 0.5573, 0.8151, 0.5573, 0.8151, 0.5, 0.8437, 0.901, 0.8294, 0.9583, 0.8151, 0.901, 0.8294, 0.04171, 0.8437, 0.09899, 0.8151, 0.09899, 0.8437, 0.4427, 0.8437, 0.5, 0.8151, 0.5, 0.8151, 0.4427, 0.8437, 0.8437, 0.8437, 0.901, 0.8151, 0.901, 0.8151, 0.8437, 0.8151, 0.1563, 0.8151, 0.2136, 0.7864, 0.2136, 0.7864, 0.1563, 0.8151, 0.5573, 0.8151, 0.6146, 0.7864, 0.6146, 0.7864, 0.5573, 0.8151, 0.09899, 0.8151, 0.1563, 0.7864, 0.1563, 0.7864, 0.09899, 0.8151, 0.5, 0.8151, 0.5573, 0.7864, 0.5573, 0.7864, 0.5, 0.8151, 0.901, 0.8008, 0.9583, 0.7864, 0.901, 0.8008, 0.04171, 0.8151, 0.09899, 0.7864, 0.09899, 0.8151, 0.4427, 0.8151, 0.5, 0.7864, 0.5, 0.7864, 0.4427, 0.8151, 0.8437, 0.8151, 0.901, 0.7864, 0.901, 0.7864, 0.8437, 0.8151, 0.3854, 0.8151, 0.4427, 0.7864, 0.4427, 0.7864, 0.3854, 0.8151, 0.7864, 0.8151, 0.8437, 0.7864, 0.8437, 0.7864, 0.7864, 0.8151, 0.3281, 0.8151, 0.3854, 0.7864, 0.3854, 0.7864, 0.3281, 0.8151, 0.7291, 0.8151, 0.7864, 0.7864, 0.7864, 0.7864, 0.7291, 0.8151, 0.2709, 0.8151, 0.3281, 0.7864, 0.3281, 0.7864, 0.2709, 0.8151, 0.6719, 0.8151, 0.7291, 0.7864, 0.7291, 0.7864, 0.6719, 0.8151, 0.2136, 0.8151, 0.2709, 0.7864, 0.2709, 0.7864, 0.2136, 0.8151, 0.6146, 0.8151, 0.6719, 0.7864, 0.6719, 0.7864, 0.6146, 0.7864, 0.3281, 0.7864, 0.3854, 0.7578, 0.3854, 0.7578, 0.3281, 0.7864, 0.7291, 0.7864, 0.7864, 0.7578, 0.7864, 0.7578, 0.7291, 0.7864, 0.2709, 0.7864, 0.3281, 0.7578, 0.3281, 0.7578, 0.2709, 0.7864, 0.6719, 0.7864, 0.7291, 0.7578, 0.7291, 0.7578, 0.6719, 0.7864, 0.2136, 0.7864, 0.2709, 0.7578, 0.2709, 0.7578, 0.2136, 0.7864, 0.6146, 0.7864, 0.6719, 0.7578, 0.6719, 0.7578, 0.6146, 0.7864, 0.1563, 0.7864, 0.2136, 0.7578, 0.2136, 0.7578, 0.1563, 0.7864, 0.5573, 0.7864, 0.6146, 0.7578, 0.6146, 0.7578, 0.5573, 0.7864, 0.09899, 0.7864, 0.1563, 0.7578, 0.1563, 0.7578, 0.09899, 0.7864, 0.5, 0.7864, 0.5573, 0.7578, 0.5573, 0.7578, 0.5, 0.7864, 0.901, 0.7721, 0.9583, 0.7578, 0.901, 0.7721, 0.04171, 0.7864, 0.09899, 0.7578, 0.09899, 0.7864, 0.4427, 0.7864, 0.5, 0.7578, 0.5, 0.7578, 0.4427, 0.7864, 0.8437, 0.7864, 0.901, 0.7578, 0.901, 0.7578, 0.8437, 0.7864, 0.3854, 0.7864, 0.4427, 0.7578, 0.4427, 0.7578, 0.3854, 0.7864, 0.7864, 0.7864, 0.8437, 0.7578, 0.8437, 0.7578, 0.7864, 0.7578, 0.09899, 0.7578, 0.1563, 0.7291, 0.1563, 0.7291, 0.09899, 0.7578, 0.5, 0.7578, 0.5573, 0.7291, 0.5573, 0.7291, 0.5, 0.7578, 0.901, 0.7435, 0.9583, 0.7291, 0.901, 0.7435, 0.04171, 0.7578, 0.09899, 0.7291, 0.09899, 0.7578, 0.4427, 0.7578, 0.5, 0.7291, 0.5, 0.7291, 0.4427, 0.7578, 0.8437, 0.7578, 0.901, 0.7291, 0.901, 0.7291, 0.8437, 0.7578, 0.3854, 0.7578, 0.4427, 0.7291, 0.4427, 0.7291, 0.3854, 0.7578, 0.7864, 0.7578, 0.8437, 0.7291, 0.8437, 0.7291, 0.7864, 0.7578, 0.3281, 0.7578, 0.3854, 0.7291, 0.3854, 0.7291, 0.3281, 0.7578, 0.7291, 0.7578, 0.7864, 0.7291, 0.7864, 0.7291, 0.7291, 0.7578, 0.2709, 0.7578, 0.3281, 0.7291, 0.3281, 0.7291, 0.2709, 0.7578, 0.6719, 0.7578, 0.7291, 0.7291, 0.7291, 0.7291, 0.6719, 0.7578, 0.2136, 0.7578, 0.2709, 0.7291, 0.2709, 0.7291, 0.2136, 0.7578, 0.6146, 0.7578, 0.6719, 0.7291, 0.6719, 0.7291, 0.6146, 0.7578, 0.1563, 0.7578, 0.2136, 0.7291, 0.2136, 0.7291, 0.1563, 0.7578, 0.5573, 0.7578, 0.6146, 0.7291, 0.6146, 0.7291, 0.5573])
me_sphere.materials.append(mat_material)
me_sphere.update()

# ---- objects
ob_light = bpy.data.objects.new('Light', light_light)
ob_camera = bpy.data.objects.new('Camera', cam_camera)
ob_sphere = bpy.data.objects.new('Sphere', me_sphere)

# ---- transforms, parenting, visibility, modifiers, constraints
ob_light.location = (4.076, 1.005, 5.904)
ob_light.rotation_euler = (0.6503, 0.05522, 1.866)
ob_light.lock_rotations_4d = False
ob_light.empty_display_type = 'ARROWS'
ob_light.color = (0.0, 0.0, 0.0, 0.0)
ob_light.lineart.crease_threshold = 0.0
ob_camera.location = (7.359, -6.926, 4.958)
ob_camera.rotation_euler = (1.109, 0.0, 0.8149)
ob_camera.lock_rotations_4d = False
ob_camera.empty_display_type = 'ARROWS'
ob_camera.color = (0.0, 0.0, 0.0, 0.0)
ob_camera.display_type = 'WIRE'
ob_camera.lineart.crease_threshold = 0.0
ob_sphere.location = (0.0, 0.0, 0.0)

# ---- collection membership
col_collection.objects.link(ob_light)
col_collection.objects.link(ob_camera)
col_collection.objects.link(ob_sphere)

# ---- scene / render settings (as saved in the file)
scene.camera = ob_camera
scene.frame_start = 1; scene.frame_end = 250; scene.frame_set(1)
scene.render.engine = 'BLENDER_EEVEE_NEXT'
scene.cycles.sampling_pattern = 'TABULATED_SOBOL'
scene.eevee.ray_tracing_options.trace_max_roughness = 0.0
bpy.context.view_layer.update()
